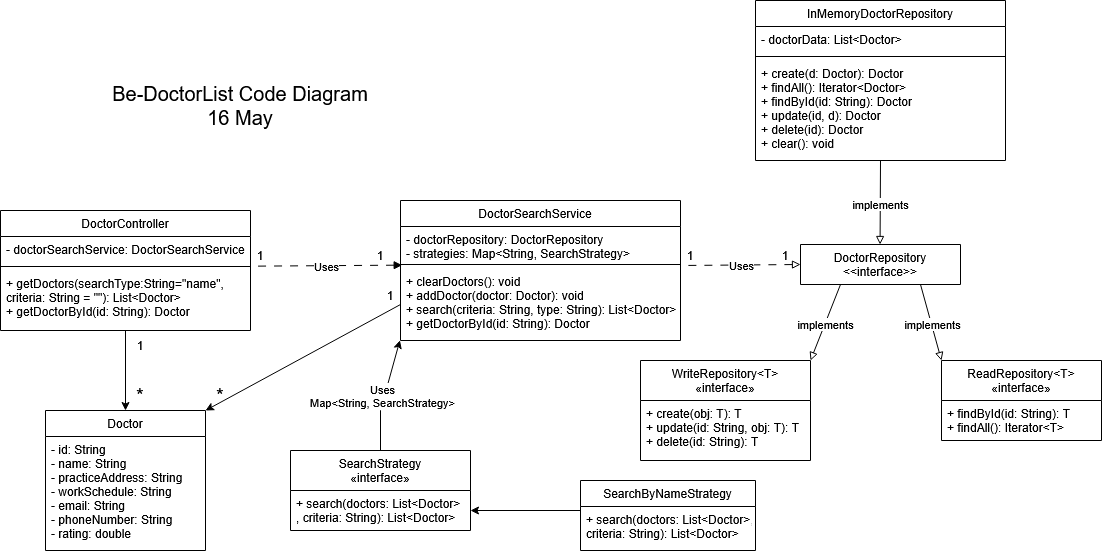

The diagram above was exported from draw.io. Its source (the exported page's mxGraphModel, read from the mxfile embedded in the PNG):
<mxGraphModel dx="1208" dy="1934" grid="1" gridSize="10" guides="1" tooltips="1" connect="1" arrows="1" fold="1" page="1" pageScale="1" pageWidth="827" pageHeight="1169" math="0" shadow="0">
  <root>
    <mxCell id="WIyWlLk6GJQsqaUBKTNV-0" />
    <mxCell id="WIyWlLk6GJQsqaUBKTNV-1" parent="WIyWlLk6GJQsqaUBKTNV-0" />
    <mxCell id="zkfFHV4jXpPFQw0GAbJ--0" value="DoctorController" style="swimlane;fontStyle=0;align=center;verticalAlign=top;childLayout=stackLayout;horizontal=1;startSize=26;horizontalStack=0;resizeParent=1;resizeLast=0;collapsible=1;marginBottom=0;rounded=0;shadow=0;strokeWidth=1;" parent="WIyWlLk6GJQsqaUBKTNV-1" vertex="1">
      <mxGeometry x="140" y="120" width="250" height="120" as="geometry">
        <mxRectangle x="230" y="140" width="160" height="26" as="alternateBounds" />
      </mxGeometry>
    </mxCell>
    <mxCell id="zkfFHV4jXpPFQw0GAbJ--1" value="- doctorSearchService: DoctorSearchService" style="text;align=left;verticalAlign=top;spacingLeft=4;spacingRight=4;overflow=hidden;rotatable=0;points=[[0,0.5],[1,0.5]];portConstraint=eastwest;" parent="zkfFHV4jXpPFQw0GAbJ--0" vertex="1">
      <mxGeometry y="26" width="250" height="26" as="geometry" />
    </mxCell>
    <mxCell id="zkfFHV4jXpPFQw0GAbJ--4" value="" style="line;html=1;strokeWidth=1;align=left;verticalAlign=middle;spacingTop=-1;spacingLeft=3;spacingRight=3;rotatable=0;labelPosition=right;points=[];portConstraint=eastwest;" parent="zkfFHV4jXpPFQw0GAbJ--0" vertex="1">
      <mxGeometry y="52" width="250" height="8" as="geometry" />
    </mxCell>
    <mxCell id="zkfFHV4jXpPFQw0GAbJ--5" value="+ getDoctors(searchType:String=&quot;name&quot;, &#10;criteria: String = &quot;&quot;): List&lt;Doctor&gt;&#10;+ getDoctorById(id: String): Doctor" style="text;align=left;verticalAlign=top;spacingLeft=4;spacingRight=4;overflow=hidden;rotatable=0;points=[[0,0.5],[1,0.5]];portConstraint=eastwest;" parent="zkfFHV4jXpPFQw0GAbJ--0" vertex="1">
      <mxGeometry y="60" width="250" height="50" as="geometry" />
    </mxCell>
    <mxCell id="zkfFHV4jXpPFQw0GAbJ--6" value="Doctor" style="swimlane;fontStyle=0;align=center;verticalAlign=top;childLayout=stackLayout;horizontal=1;startSize=26;horizontalStack=0;resizeParent=1;resizeLast=0;collapsible=1;marginBottom=0;rounded=0;shadow=0;strokeWidth=1;" parent="WIyWlLk6GJQsqaUBKTNV-1" vertex="1">
      <mxGeometry x="185" y="320" width="160" height="140" as="geometry">
        <mxRectangle x="130" y="380" width="160" height="26" as="alternateBounds" />
      </mxGeometry>
    </mxCell>
    <mxCell id="zkfFHV4jXpPFQw0GAbJ--7" value="- id: String&#10;- name: String&#10;- practiceAddress: String&#10;- workSchedule: String&#10;- email: String&#10;- phoneNumber: String&#10;- rating: double" style="text;align=left;verticalAlign=top;spacingLeft=4;spacingRight=4;overflow=hidden;rotatable=0;points=[[0,0.5],[1,0.5]];portConstraint=eastwest;" parent="zkfFHV4jXpPFQw0GAbJ--6" vertex="1">
      <mxGeometry y="26" width="160" height="114" as="geometry" />
    </mxCell>
    <mxCell id="zkfFHV4jXpPFQw0GAbJ--13" value="ReadRepository&lt;T&gt;&#10;«interface»" style="swimlane;fontStyle=0;align=center;verticalAlign=top;childLayout=stackLayout;horizontal=1;startSize=40;horizontalStack=0;resizeParent=1;resizeLast=0;collapsible=1;marginBottom=0;rounded=0;shadow=0;strokeWidth=1;" parent="WIyWlLk6GJQsqaUBKTNV-1" vertex="1">
      <mxGeometry x="1081" y="270" width="160" height="80" as="geometry">
        <mxRectangle x="340" y="380" width="170" height="26" as="alternateBounds" />
      </mxGeometry>
    </mxCell>
    <mxCell id="zkfFHV4jXpPFQw0GAbJ--14" value="+ findById(id: String): T&#10;+ findAll(): Iterator&lt;T&gt;" style="text;align=left;verticalAlign=top;spacingLeft=4;spacingRight=4;overflow=hidden;rotatable=0;points=[[0,0.5],[1,0.5]];portConstraint=eastwest;" parent="zkfFHV4jXpPFQw0GAbJ--13" vertex="1">
      <mxGeometry y="40" width="160" height="40" as="geometry" />
    </mxCell>
    <mxCell id="sgAzH5e5cOdFOkCvvDM--1" value="WriteRepository&lt;T&gt;&#10;«interface»" style="swimlane;fontStyle=0;align=center;verticalAlign=top;childLayout=stackLayout;horizontal=1;startSize=40;horizontalStack=0;resizeParent=1;resizeLast=0;collapsible=1;marginBottom=0;rounded=0;shadow=0;strokeWidth=1;" parent="WIyWlLk6GJQsqaUBKTNV-1" vertex="1">
      <mxGeometry x="780" y="270" width="170" height="100" as="geometry">
        <mxRectangle x="340" y="380" width="170" height="26" as="alternateBounds" />
      </mxGeometry>
    </mxCell>
    <mxCell id="sgAzH5e5cOdFOkCvvDM--2" value="+ create(obj: T): T&#10;+ update(id: String, obj: T): T&#10;+ delete(id: String): T" style="text;align=left;verticalAlign=top;spacingLeft=4;spacingRight=4;overflow=hidden;rotatable=0;points=[[0,0.5],[1,0.5]];portConstraint=eastwest;" parent="sgAzH5e5cOdFOkCvvDM--1" vertex="1">
      <mxGeometry y="40" width="170" height="60" as="geometry" />
    </mxCell>
    <mxCell id="sgAzH5e5cOdFOkCvvDM--3" value="DoctorRepository&#10;&lt;&lt;interface&gt;&gt;" style="swimlane;fontStyle=0;align=center;verticalAlign=top;childLayout=stackLayout;horizontal=1;startSize=40;horizontalStack=0;resizeParent=1;resizeLast=0;collapsible=1;marginBottom=0;rounded=0;shadow=0;strokeWidth=1;" parent="WIyWlLk6GJQsqaUBKTNV-1" vertex="1">
      <mxGeometry x="940" y="154" width="160" height="40" as="geometry">
        <mxRectangle x="340" y="380" width="170" height="26" as="alternateBounds" />
      </mxGeometry>
    </mxCell>
    <mxCell id="sgAzH5e5cOdFOkCvvDM--7" value="InMemoryDoctorRepository" style="swimlane;fontStyle=0;align=center;verticalAlign=top;childLayout=stackLayout;horizontal=1;startSize=26;horizontalStack=0;resizeParent=1;resizeLast=0;collapsible=1;marginBottom=0;rounded=0;shadow=0;strokeWidth=1;" parent="WIyWlLk6GJQsqaUBKTNV-1" vertex="1">
      <mxGeometry x="895" y="-90" width="250" height="160" as="geometry">
        <mxRectangle x="230" y="140" width="160" height="26" as="alternateBounds" />
      </mxGeometry>
    </mxCell>
    <mxCell id="sgAzH5e5cOdFOkCvvDM--8" value="- doctorData: List&lt;Doctor&gt;" style="text;align=left;verticalAlign=top;spacingLeft=4;spacingRight=4;overflow=hidden;rotatable=0;points=[[0,0.5],[1,0.5]];portConstraint=eastwest;" parent="sgAzH5e5cOdFOkCvvDM--7" vertex="1">
      <mxGeometry y="26" width="250" height="26" as="geometry" />
    </mxCell>
    <mxCell id="sgAzH5e5cOdFOkCvvDM--9" value="" style="line;html=1;strokeWidth=1;align=left;verticalAlign=middle;spacingTop=-1;spacingLeft=3;spacingRight=3;rotatable=0;labelPosition=right;points=[];portConstraint=eastwest;" parent="sgAzH5e5cOdFOkCvvDM--7" vertex="1">
      <mxGeometry y="52" width="250" height="8" as="geometry" />
    </mxCell>
    <mxCell id="sgAzH5e5cOdFOkCvvDM--10" value="+ create(d: Doctor): Doctor&#10;+ findAll(): Iterator&lt;Doctor&gt;&#10;+ findById(id: String): Doctor&#10;+ update(id, d): Doctor&#10;+ delete(id): Doctor&#10;+ clear(): void" style="text;align=left;verticalAlign=top;spacingLeft=4;spacingRight=4;overflow=hidden;rotatable=0;points=[[0,0.5],[1,0.5]];portConstraint=eastwest;" parent="sgAzH5e5cOdFOkCvvDM--7" vertex="1">
      <mxGeometry y="60" width="250" height="100" as="geometry" />
    </mxCell>
    <mxCell id="sgAzH5e5cOdFOkCvvDM--11" value="SearchStrategy&#10;«interface»" style="swimlane;fontStyle=0;align=center;verticalAlign=top;childLayout=stackLayout;horizontal=1;startSize=40;horizontalStack=0;resizeParent=1;resizeLast=0;collapsible=1;marginBottom=0;rounded=0;shadow=0;strokeWidth=1;" parent="WIyWlLk6GJQsqaUBKTNV-1" vertex="1">
      <mxGeometry x="430" y="360" width="180" height="80" as="geometry">
        <mxRectangle x="340" y="380" width="170" height="26" as="alternateBounds" />
      </mxGeometry>
    </mxCell>
    <mxCell id="sgAzH5e5cOdFOkCvvDM--12" value="+ search(doctors: List&lt;Doctor&gt;&#10;, criteria: String): List&lt;Doctor&gt;" style="text;align=left;verticalAlign=top;spacingLeft=4;spacingRight=4;overflow=hidden;rotatable=0;points=[[0,0.5],[1,0.5]];portConstraint=eastwest;" parent="sgAzH5e5cOdFOkCvvDM--11" vertex="1">
      <mxGeometry y="40" width="180" height="40" as="geometry" />
    </mxCell>
    <mxCell id="sgAzH5e5cOdFOkCvvDM--13" value="SearchByNameStrategy" style="swimlane;fontStyle=0;align=center;verticalAlign=top;childLayout=stackLayout;horizontal=1;startSize=26;horizontalStack=0;resizeParent=1;resizeLast=0;collapsible=1;marginBottom=0;rounded=0;shadow=0;strokeWidth=1;" parent="WIyWlLk6GJQsqaUBKTNV-1" vertex="1">
      <mxGeometry x="720" y="390" width="175" height="70" as="geometry">
        <mxRectangle x="130" y="380" width="160" height="26" as="alternateBounds" />
      </mxGeometry>
    </mxCell>
    <mxCell id="sgAzH5e5cOdFOkCvvDM--14" value="+ search(doctors: List&lt;Doctor&gt;,&#10; criteria: String): List&lt;Doctor&gt;" style="text;align=left;verticalAlign=top;spacingLeft=4;spacingRight=4;overflow=hidden;rotatable=0;points=[[0,0.5],[1,0.5]];portConstraint=eastwest;" parent="sgAzH5e5cOdFOkCvvDM--13" vertex="1">
      <mxGeometry y="26" width="175" height="44" as="geometry" />
    </mxCell>
    <mxCell id="sgAzH5e5cOdFOkCvvDM--15" value="DoctorSearchService    " style="swimlane;fontStyle=0;align=center;verticalAlign=top;childLayout=stackLayout;horizontal=1;startSize=26;horizontalStack=0;resizeParent=1;resizeLast=0;collapsible=1;marginBottom=0;rounded=0;shadow=0;strokeWidth=1;" parent="WIyWlLk6GJQsqaUBKTNV-1" vertex="1">
      <mxGeometry x="540" y="110" width="280" height="140" as="geometry">
        <mxRectangle x="230" y="140" width="160" height="26" as="alternateBounds" />
      </mxGeometry>
    </mxCell>
    <mxCell id="sgAzH5e5cOdFOkCvvDM--16" value="- doctorRepository: DoctorRepository&#10;- strategies: Map&lt;String, SearchStrategy&gt;" style="text;align=left;verticalAlign=top;spacingLeft=4;spacingRight=4;overflow=hidden;rotatable=0;points=[[0,0.5],[1,0.5]];portConstraint=eastwest;" parent="sgAzH5e5cOdFOkCvvDM--15" vertex="1">
      <mxGeometry y="26" width="280" height="34" as="geometry" />
    </mxCell>
    <mxCell id="sgAzH5e5cOdFOkCvvDM--17" value="" style="line;html=1;strokeWidth=1;align=left;verticalAlign=middle;spacingTop=-1;spacingLeft=3;spacingRight=3;rotatable=0;labelPosition=right;points=[];portConstraint=eastwest;" parent="sgAzH5e5cOdFOkCvvDM--15" vertex="1">
      <mxGeometry y="60" width="280" height="8" as="geometry" />
    </mxCell>
    <mxCell id="sgAzH5e5cOdFOkCvvDM--18" value="+ clearDoctors(): void&#10;+ addDoctor(doctor: Doctor): void&#10;+ search(criteria: String, type: String): List&lt;Doctor&gt;&#10;+ getDoctorById(id: String): Doctor" style="text;align=left;verticalAlign=top;spacingLeft=4;spacingRight=4;overflow=hidden;rotatable=0;points=[[0,0.5],[1,0.5]];portConstraint=eastwest;" parent="sgAzH5e5cOdFOkCvvDM--15" vertex="1">
      <mxGeometry y="68" width="280" height="72" as="geometry" />
    </mxCell>
    <mxCell id="sgAzH5e5cOdFOkCvvDM--19" value="" style="endArrow=none;html=1;rounded=0;exitX=0.006;exitY=0.581;exitDx=0;exitDy=0;exitPerimeter=0;entryX=0.998;entryY=0.46;entryDx=0;entryDy=0;entryPerimeter=0;startFill=1;endFill=1;startArrow=block;dashed=1;dashPattern=8 8;" parent="WIyWlLk6GJQsqaUBKTNV-1" source="sgAzH5e5cOdFOkCvvDM--17" target="zkfFHV4jXpPFQw0GAbJ--4" edge="1">
      <mxGeometry width="50" height="50" relative="1" as="geometry">
        <mxPoint x="500" y="-110" as="sourcePoint" />
        <mxPoint x="420" y="170" as="targetPoint" />
      </mxGeometry>
    </mxCell>
    <mxCell id="sgAzH5e5cOdFOkCvvDM--23" value="Uses" style="edgeLabel;html=1;align=center;verticalAlign=middle;resizable=0;points=[];" parent="sgAzH5e5cOdFOkCvvDM--19" vertex="1" connectable="0">
      <mxGeometry x="-0.0024" relative="1" as="geometry">
        <mxPoint as="offset" />
      </mxGeometry>
    </mxCell>
    <mxCell id="sgAzH5e5cOdFOkCvvDM--24" value="" style="endArrow=none;html=1;rounded=0;exitX=0;exitY=0.5;exitDx=0;exitDy=0;entryX=1.001;entryY=0.625;entryDx=0;entryDy=0;entryPerimeter=0;startArrow=block;startFill=0;dashed=1;dashPattern=8 8;" parent="WIyWlLk6GJQsqaUBKTNV-1" source="sgAzH5e5cOdFOkCvvDM--3" target="sgAzH5e5cOdFOkCvvDM--17" edge="1">
      <mxGeometry width="50" height="50" relative="1" as="geometry">
        <mxPoint x="552" y="185" as="sourcePoint" />
        <mxPoint x="690" y="270" as="targetPoint" />
      </mxGeometry>
    </mxCell>
    <mxCell id="sgAzH5e5cOdFOkCvvDM--25" value="Uses" style="edgeLabel;html=1;align=center;verticalAlign=middle;resizable=0;points=[];" parent="sgAzH5e5cOdFOkCvvDM--24" vertex="1" connectable="0">
      <mxGeometry x="-0.0024" relative="1" as="geometry">
        <mxPoint as="offset" />
      </mxGeometry>
    </mxCell>
    <mxCell id="sgAzH5e5cOdFOkCvvDM--26" value="" style="endArrow=classic;html=1;rounded=0;exitX=0.5;exitY=0;exitDx=0;exitDy=0;entryX=-0.002;entryY=0.997;entryDx=0;entryDy=0;entryPerimeter=0;" parent="WIyWlLk6GJQsqaUBKTNV-1" source="sgAzH5e5cOdFOkCvvDM--11" target="sgAzH5e5cOdFOkCvvDM--18" edge="1">
      <mxGeometry width="50" height="50" relative="1" as="geometry">
        <mxPoint x="460" y="310" as="sourcePoint" />
        <mxPoint x="510" y="260" as="targetPoint" />
        <Array as="points">
          <mxPoint x="520" y="320" />
        </Array>
      </mxGeometry>
    </mxCell>
    <mxCell id="sgAzH5e5cOdFOkCvvDM--28" value="Uses&lt;br&gt;Map&amp;lt;String, SearchStrategy&amp;gt; " style="edgeLabel;html=1;align=center;verticalAlign=middle;resizable=0;points=[];" parent="sgAzH5e5cOdFOkCvvDM--26" vertex="1" connectable="0">
      <mxGeometry x="-0.0601" y="-2" relative="1" as="geometry">
        <mxPoint x="-4" y="-3" as="offset" />
      </mxGeometry>
    </mxCell>
    <mxCell id="sgAzH5e5cOdFOkCvvDM--34" value="" style="endArrow=block;html=1;rounded=0;exitX=0.5;exitY=1;exitDx=0;exitDy=0;startArrow=none;startFill=0;endFill=0;" parent="WIyWlLk6GJQsqaUBKTNV-1" source="sgAzH5e5cOdFOkCvvDM--7" edge="1">
      <mxGeometry width="50" height="50" relative="1" as="geometry">
        <mxPoint x="1020" y="80" as="sourcePoint" />
        <mxPoint x="1019.58" y="154" as="targetPoint" />
      </mxGeometry>
    </mxCell>
    <mxCell id="sgAzH5e5cOdFOkCvvDM--35" value="implements" style="edgeLabel;html=1;align=center;verticalAlign=middle;resizable=0;points=[];" parent="sgAzH5e5cOdFOkCvvDM--34" vertex="1" connectable="0">
      <mxGeometry x="0.0466" relative="1" as="geometry">
        <mxPoint as="offset" />
      </mxGeometry>
    </mxCell>
    <mxCell id="sgAzH5e5cOdFOkCvvDM--38" value="" style="endArrow=classic;html=1;rounded=0;exitX=0;exitY=0.5;exitDx=0;exitDy=0;entryX=1;entryY=0;entryDx=0;entryDy=0;" parent="WIyWlLk6GJQsqaUBKTNV-1" source="sgAzH5e5cOdFOkCvvDM--18" target="zkfFHV4jXpPFQw0GAbJ--6" edge="1">
      <mxGeometry width="50" height="50" relative="1" as="geometry">
        <mxPoint x="440" y="190" as="sourcePoint" />
        <mxPoint x="490" y="140" as="targetPoint" />
      </mxGeometry>
    </mxCell>
    <mxCell id="sgAzH5e5cOdFOkCvvDM--39" value="" style="endArrow=block;html=1;rounded=0;exitX=0.75;exitY=1;exitDx=0;exitDy=0;entryX=0;entryY=0;entryDx=0;entryDy=0;endFill=0;" parent="WIyWlLk6GJQsqaUBKTNV-1" source="sgAzH5e5cOdFOkCvvDM--3" target="zkfFHV4jXpPFQw0GAbJ--13" edge="1">
      <mxGeometry width="50" height="50" relative="1" as="geometry">
        <mxPoint x="980" y="230" as="sourcePoint" />
        <mxPoint x="1060" y="270" as="targetPoint" />
      </mxGeometry>
    </mxCell>
    <mxCell id="sgAzH5e5cOdFOkCvvDM--40" value="implements" style="edgeLabel;html=1;align=center;verticalAlign=middle;resizable=0;points=[];" parent="sgAzH5e5cOdFOkCvvDM--39" vertex="1" connectable="0">
      <mxGeometry x="0.0466" relative="1" as="geometry">
        <mxPoint as="offset" />
      </mxGeometry>
    </mxCell>
    <mxCell id="sgAzH5e5cOdFOkCvvDM--41" value="" style="endArrow=block;html=1;rounded=0;exitX=0.25;exitY=1;exitDx=0;exitDy=0;entryX=1;entryY=0;entryDx=0;entryDy=0;startArrow=none;startFill=0;endFill=0;" parent="WIyWlLk6GJQsqaUBKTNV-1" source="sgAzH5e5cOdFOkCvvDM--3" target="sgAzH5e5cOdFOkCvvDM--1" edge="1">
      <mxGeometry width="50" height="50" relative="1" as="geometry">
        <mxPoint x="1130" y="210" as="sourcePoint" />
        <mxPoint x="850" y="330" as="targetPoint" />
      </mxGeometry>
    </mxCell>
    <mxCell id="sgAzH5e5cOdFOkCvvDM--42" value="implements" style="edgeLabel;html=1;align=center;verticalAlign=middle;resizable=0;points=[];" parent="sgAzH5e5cOdFOkCvvDM--41" vertex="1" connectable="0">
      <mxGeometry x="0.0466" relative="1" as="geometry">
        <mxPoint as="offset" />
      </mxGeometry>
    </mxCell>
    <mxCell id="sgAzH5e5cOdFOkCvvDM--43" value="1" style="text;html=1;align=center;verticalAlign=middle;whiteSpace=wrap;rounded=0;" parent="WIyWlLk6GJQsqaUBKTNV-1" vertex="1">
      <mxGeometry x="370" y="150" width="60" height="30" as="geometry" />
    </mxCell>
    <mxCell id="sgAzH5e5cOdFOkCvvDM--44" value="1" style="text;html=1;align=center;verticalAlign=middle;whiteSpace=wrap;rounded=0;" parent="WIyWlLk6GJQsqaUBKTNV-1" vertex="1">
      <mxGeometry x="490" y="150" width="60" height="30" as="geometry" />
    </mxCell>
    <mxCell id="sgAzH5e5cOdFOkCvvDM--45" value="1" style="text;html=1;align=center;verticalAlign=middle;whiteSpace=wrap;rounded=0;" parent="WIyWlLk6GJQsqaUBKTNV-1" vertex="1">
      <mxGeometry x="800" y="150" width="60" height="30" as="geometry" />
    </mxCell>
    <mxCell id="sgAzH5e5cOdFOkCvvDM--46" value="1" style="text;html=1;align=center;verticalAlign=middle;whiteSpace=wrap;rounded=0;" parent="WIyWlLk6GJQsqaUBKTNV-1" vertex="1">
      <mxGeometry x="895" y="150" width="60" height="30" as="geometry" />
    </mxCell>
    <mxCell id="sgAzH5e5cOdFOkCvvDM--47" value="1" style="text;html=1;align=center;verticalAlign=middle;whiteSpace=wrap;rounded=0;" parent="WIyWlLk6GJQsqaUBKTNV-1" vertex="1">
      <mxGeometry x="500" y="190" width="60" height="30" as="geometry" />
    </mxCell>
    <mxCell id="sgAzH5e5cOdFOkCvvDM--48" value="&lt;font style=&quot;font-size: 20px;&quot;&gt;*&lt;/font&gt;" style="text;html=1;align=center;verticalAlign=middle;whiteSpace=wrap;rounded=0;" parent="WIyWlLk6GJQsqaUBKTNV-1" vertex="1">
      <mxGeometry x="330" y="290" width="60" height="30" as="geometry" />
    </mxCell>
    <mxCell id="sgAzH5e5cOdFOkCvvDM--50" value="" style="endArrow=classic;html=1;rounded=0;exitX=0.5;exitY=1;exitDx=0;exitDy=0;entryX=0.5;entryY=0;entryDx=0;entryDy=0;" parent="WIyWlLk6GJQsqaUBKTNV-1" source="zkfFHV4jXpPFQw0GAbJ--0" target="zkfFHV4jXpPFQw0GAbJ--6" edge="1">
      <mxGeometry width="50" height="50" relative="1" as="geometry">
        <mxPoint x="590" y="190" as="sourcePoint" />
        <mxPoint x="640" y="140" as="targetPoint" />
      </mxGeometry>
    </mxCell>
    <mxCell id="sgAzH5e5cOdFOkCvvDM--51" value="1" style="text;html=1;align=center;verticalAlign=middle;whiteSpace=wrap;rounded=0;" parent="WIyWlLk6GJQsqaUBKTNV-1" vertex="1">
      <mxGeometry x="250" y="240" width="60" height="30" as="geometry" />
    </mxCell>
    <mxCell id="sgAzH5e5cOdFOkCvvDM--52" value="&lt;font style=&quot;font-size: 20px;&quot;&gt;*&lt;/font&gt;" style="text;html=1;align=center;verticalAlign=middle;whiteSpace=wrap;rounded=0;" parent="WIyWlLk6GJQsqaUBKTNV-1" vertex="1">
      <mxGeometry x="250" y="290" width="60" height="30" as="geometry" />
    </mxCell>
    <mxCell id="sgAzH5e5cOdFOkCvvDM--53" value="" style="endArrow=classic;html=1;rounded=0;entryX=1;entryY=0.5;entryDx=0;entryDy=0;" parent="WIyWlLk6GJQsqaUBKTNV-1" target="sgAzH5e5cOdFOkCvvDM--12" edge="1">
      <mxGeometry width="50" height="50" relative="1" as="geometry">
        <mxPoint x="720" y="420" as="sourcePoint" />
        <mxPoint x="730" y="360" as="targetPoint" />
      </mxGeometry>
    </mxCell>
    <mxCell id="sgAzH5e5cOdFOkCvvDM--54" value="&lt;div&gt;&lt;font style=&quot;font-size: 20px;&quot;&gt;Be-DoctorList Code Diagram&lt;br&gt;16 May &lt;br&gt;&lt;/font&gt;&lt;/div&gt;" style="text;html=1;align=center;verticalAlign=middle;whiteSpace=wrap;rounded=0;" parent="WIyWlLk6GJQsqaUBKTNV-1" vertex="1">
      <mxGeometry x="240" width="280" height="30" as="geometry" />
    </mxCell>
  </root>
</mxGraphModel>